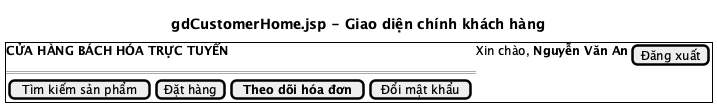

The diagram above was rendered by PlantUML. Its source (embedded in the PNG):
@startsalt
title gdCustomerHome.jsp - Giao diện chính khách hàng
{+
  <b>CỬA HÀNG BÁCH HÓA TRỰC TUYẾN | Xin chào, <b>Nguyễn Văn An</b> | [Đăng xuất]
  ==
  {
    [Tìm kiếm sản phẩm] | [Đặt hàng] | [<b>Theo dõi hóa đơn</b>] | [Đổi mật khẩu]
  }
}
@endsalt